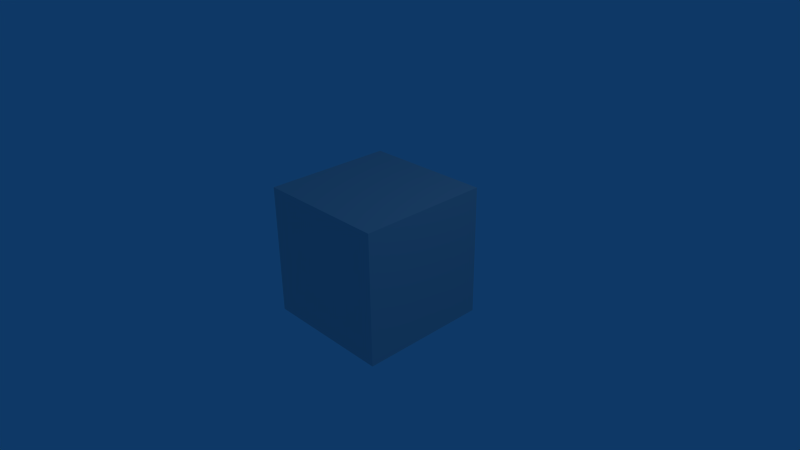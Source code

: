 # Source: project-2.5x.blend  (saved by Blender 2.55.0; exported with 4.5.12 LTS)
import bpy
from mathutils import Matrix  # noqa: F401  (used for matrix-valued properties, if any)

bpy.ops.wm.read_factory_settings(use_empty=True)
scene = bpy.context.scene
scene.name = 'Scene'

# ---- collections
col_collection_1 = bpy.data.collections.new('Collection 1'); scene.collection.children.link(col_collection_1)

# ---- materials (node trees are filled in below, after node groups)
mat_material = bpy.data.materials.new('Material')
mat_material.alpha_threshold = 0.0
mat_material.roughness = 0.5
mat_material.line_color = (0.0, 0.0, 0.0, 1.0)

# ---- material node trees

# ---- world
world_world = bpy.data.worlds.new('World'); scene.world = world_world
world_world.color = (0.05656, 0.2208, 0.4)
world_world.use_sun_shadow = False
world_world.sun_shadow_jitter_overblur = 0.0
world_world.cycles.sampling_method = 'MANUAL'
world_world.cycles.sample_map_resolution = 256

# ---- cameras
cam_camera = bpy.data.cameras.new('Camera')
cam_camera.passepartout_alpha = 0.2
cam_camera.clip_end = 100.0
cam_camera.lens = 35.0
cam_camera.ortho_scale = 7.314
cam_camera.show_passepartout = False
cam_camera.show_safe_areas = True
cam_camera.dof.focus_distance = 0.0
cam_camera.dof.aperture_fstop = 128.0

# ---- lights
light_spot = bpy.data.lights.new('Spot', 'POINT')
light_spot.transmission_factor = 0.0
light_spot.cutoff_distance = 30.0
light_spot.energy = 100.0
light_spot.shadow_buffer_clip_start = 1.001
light_spot.shadow_soft_size = 1.0
light_spot.shadow_maximum_resolution = 0.006
light_spot.use_absolute_resolution = True
light_spot.cycles.use_multiple_importance_sampling = False

# ---- meshes
me_cube = bpy.data.meshes.new('Cube')
me_cube.from_pydata([(1.0, 1.0, -1.0), (1.0, -1.0, -1.0), (-1.0, -1.0, -1.0), (-1.0, 1.0, -1.0), (1.0, 1.0, 1.0), (1.0, -1.0, 1.0), (-1.0, -1.0, 1.0), (-1.0, 1.0, 1.0)], [], [(0, 1, 2, 3), (4, 7, 6, 5), (0, 4, 5, 1), (1, 5, 6, 2), (2, 6, 7, 3), (4, 0, 3, 7)])
me_cube.materials.append(mat_material)
me_cube.use_remesh_preserve_volume = False
me_cube.use_remesh_preserve_attributes = False
me_cube.use_mirror_vertex_groups = False
me_cube.update()

# ---- objects
ob_cube = bpy.data.objects.new('Cube', me_cube)
ob_lamp = bpy.data.objects.new('Lamp', light_spot)
ob_camera = bpy.data.objects.new('Camera', cam_camera)

# ---- transforms, parenting, visibility, modifiers, constraints
ob_cube.location = (0.0, 0.0, 0.0)
ob_cube.lock_rotations_4d = False
ob_cube.empty_display_type = 'ARROWS'
ob_cube.color = (0.0, 0.0, 0.0, 1.0)
ob_cube.lineart.crease_threshold = 0.0
ob_lamp.location = (4.076, 1.005, 5.904)
ob_lamp.rotation_euler = (0.6503, 0.05522, 1.866)
ob_lamp.lock_rotations_4d = False
ob_lamp.empty_display_type = 'ARROWS'
ob_lamp.color = (0.0, 0.0, 0.0, 0.0)
ob_lamp.lineart.crease_threshold = 0.0
ob_camera.location = (7.481, -6.508, 5.344)
ob_camera.rotation_euler = (1.109, 0.01082, 0.8149)
ob_camera.lock_rotations_4d = False
ob_camera.empty_display_type = 'ARROWS'
ob_camera.color = (0.0, 0.0, 0.0, 0.0)
ob_camera.display_type = 'WIRE'
ob_camera.lineart.crease_threshold = 0.0

# ---- collection membership
col_collection_1.objects.link(ob_cube)
col_collection_1.objects.link(ob_lamp)
col_collection_1.objects.link(ob_camera)

# ---- scene / render settings (as saved in the file)
scene.camera = ob_camera
scene.frame_start = 1; scene.frame_end = 3000; scene.frame_set(1914)
scene.render.engine = 'BLENDER_EEVEE_NEXT'
scene.render.image_settings.file_format = 'FFMPEG'
scene.render.image_settings.color_mode = 'RGB'
scene.render.image_settings.quality = 95
scene.render.image_settings.compression = 95
scene.render.resolution_x = 480
scene.render.resolution_y = 270
scene.render.dither_intensity = 0.0
scene.render.use_compositing = False
scene.render.bake_margin = 2
scene.render.bake_bias = 0.0
scene.render.use_stamp_camera = False
scene.render.use_stamp_scene = False
scene.render.use_stamp_note = True
scene.render.use_stamp_filename = False
scene.render.use_stamp_render_time = False
scene.render.stamp_font_size = 8
scene.cycles.use_denoising = False
scene.cycles.samples = 10
scene.cycles.sampling_pattern = 'TABULATED_SOBOL'
scene.cycles.light_sampling_threshold = 0.0
scene.cycles.use_adaptive_sampling = False
scene.cycles.use_light_tree = False
scene.cycles.blur_glossy = 0.0
scene.cycles.volume_bounces = 1
scene.cycles.pixel_filter_type = 'GAUSSIAN'
scene.cycles.sample_clamp_indirect = 0.0
scene.view_settings.view_transform = 'Raw'
bpy.context.view_layer.update()
